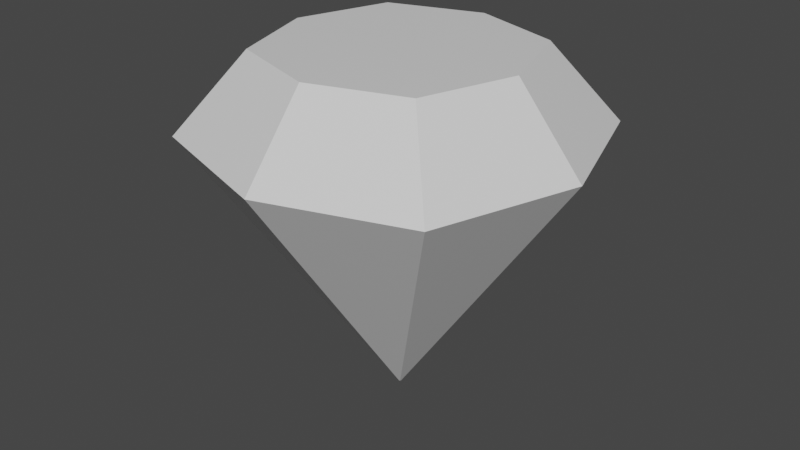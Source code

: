 # Source: Gems.blend  (saved by Blender 2.92.15; exported with 4.5.12 LTS)
import bpy
from mathutils import Matrix  # noqa: F401  (used for matrix-valued properties, if any)

bpy.ops.wm.read_factory_settings(use_empty=True)
scene = bpy.context.scene
scene.name = 'Scene'

# ---- collections
col_collection = bpy.data.collections.new('Collection'); scene.collection.children.link(col_collection)

# ---- materials (node trees are filled in below, after node groups)
mat_material = bpy.data.materials.new('Material')
mat_material.alpha_threshold = 0.0
mat_material.use_transparent_shadow = False
mat_material.line_color = (0.0, 0.0, 0.0, 1.0)

# ---- material node trees
mat_material.use_nodes = True; mat_material.node_tree.nodes.clear()
_N = mat_material.node_tree.nodes; _L = mat_material.node_tree.links
n0 = _N.new('ShaderNodeOutputMaterial'); n0.name = 'Material Output'; n0.location = (300, 300)
n1 = _N.new('ShaderNodeBsdfPrincipled'); n1.name = 'Principled BSDF'; n1.location = (10, 300)
n1.distribution = 'GGX'
n1.subsurface_method = 'BURLEY'
n1.inputs[2].default_value = 0.4
n1.inputs[3].default_value = 1.45
n1.inputs[27].default_value = (0.0, 0.0, 0.0, 1.0)
n1.inputs[28].default_value = 1.0
_L.new(n1.outputs[0], n0.inputs[0])
n0.is_active_output = True

# ---- world
world_world = bpy.data.worlds.new('World'); scene.world = world_world
world_world.use_nodes = True; world_world.node_tree.nodes.clear()
_N = world_world.node_tree.nodes; _L = world_world.node_tree.links
n0 = _N.new('ShaderNodeOutputWorld'); n0.name = 'World Output'; n0.location = (300, 300)
n1 = _N.new('ShaderNodeBackground'); n1.name = 'Background'; n1.location = (10, 300)
n1.inputs[0].default_value = (0.05088, 0.05088, 0.05088, 1.0)
_L.new(n1.outputs[0], n0.inputs[0])
n0.is_active_output = True
world_world.color = (0.05088, 0.05088, 0.05088)
world_world.use_sun_shadow = False
world_world.sun_shadow_jitter_overblur = 0.0

# ---- meshes
me_cube = bpy.data.meshes.new('Cube')
me_cube.from_pydata([(0.6543, 0.6543, 0.02966), (1.0, 1.0, -0.5191), (0.6543, -0.6543, 0.02966), (1.0, -1.0, -0.5191), (-0.6543, 0.6543, 0.02966), (-1.0, 1.0, -0.5191), (-0.6543, -0.6543, 0.02966), (-1.0, -1.0, -0.5191), (-0.007301, 0.007301, -2.43), (-0.007301, -0.007301, -2.43), (0.007301, 0.007301, -2.43), (0.007301, -0.007301, -2.43), (-1.33, 0.0, -0.5191), (0.8701, 0.0, 0.02966), (-0.8701, 0.0, 0.02966), (1.33, 0.0, -0.5191), (-0.00971, 0.0, -2.43), (0.00971, 0.0, -2.43), (0.0, 1.33, -0.5191), (0.0, -0.8701, 0.02966), (0.0, -1.33, -0.5191), (0.0, 0.8701, 0.02966), (0.0, 0.00971, -2.43), (0.0, -0.00971, -2.43), (0.0, 0.0, -2.43), (0.0, 0.0, 0.02966)], [], [(25, 14, 6, 19), (20, 19, 6, 7), (12, 14, 4, 5), (18, 1, 10, 22), (15, 13, 2, 3), (18, 21, 0, 1), (24, 17, 11, 23), (20, 7, 9, 23), (12, 5, 8, 16), (15, 3, 11, 17), (1, 15, 17, 10), (7, 12, 16, 9), (22, 10, 17, 24), (1, 0, 13, 15), (7, 6, 14, 12), (21, 4, 14, 25), (0, 21, 25, 13), (8, 22, 24, 16), (3, 20, 23, 11), (16, 24, 23, 9), (5, 4, 21, 18), (5, 18, 22, 8), (3, 2, 19, 20), (13, 25, 19, 2)])
_uv = me_cube.uv_layers.new(name='UVMap')
_uv.uv.foreach_set('vector', [0.75, 0.625, 0.875, 0.625, 0.875, 0.75, 0.75, 0.75, 0.375, 0.875, 0.625, 0.875, 0.625, 1.0, 0.375, 1.0, 0.375, 0.125, 0.625, 0.125, 0.625, 0.25, 0.375, 0.25, 0.375, 0.375, 0.375, 0.5, 0.375, 0.5, 0.375, 0.375, 0.375, 0.625, 0.625, 0.625, 0.625, 0.75, 0.375, 0.75, 0.375, 0.375, 0.625, 0.375, 0.625, 0.5, 0.375, 0.5, 0.25, 0.625, 0.375, 0.625, 0.375, 0.75, 0.25, 0.75, 0.375, 0.875, 0.375, 1.0, 0.375, 1.0, 0.375, 0.875, 0.375, 0.125, 0.375, 0.25, 0.375, 0.25, 0.375, 0.125, 0.375, 0.625, 0.375, 0.75, 0.375, 0.75, 0.375, 0.625, 0.375, 0.5, 0.375, 0.625, 0.375, 0.625, 0.375, 0.5, 0.375, 0.0, 0.375, 0.125, 0.375, 0.125, 0.375, 0.0, 0.25, 0.5, 0.375, 0.5, 0.375, 0.625, 0.25, 0.625, 0.375, 0.5, 0.625, 0.5, 0.625, 0.625, 0.375, 0.625, 0.375, 0.0, 0.625, 0.0, 0.625, 0.125, 0.375, 0.125, 0.75, 0.5, 0.875, 0.5, 0.875, 0.625, 0.75, 0.625, 0.625, 0.5, 0.75, 0.5, 0.75, 0.625, 0.625, 0.625, 0.125, 0.5, 0.25, 0.5, 0.25, 0.625, 0.125, 0.625, 0.375, 0.75, 0.375, 0.875, 0.375, 0.875, 0.375, 0.75, 0.125, 0.625, 0.25, 0.625, 0.25, 0.75, 0.125, 0.75, 0.375, 0.25, 0.625, 0.25, 0.625, 0.375, 0.375, 0.375, 0.375, 0.25, 0.375, 0.375, 0.375, 0.375, 0.375, 0.25, 0.375, 0.75, 0.625, 0.75, 0.625, 0.875, 0.375, 0.875, 0.625, 0.625, 0.75, 0.625, 0.75, 0.75, 0.625, 0.75])
me_cube.materials.append(mat_material)
me_cube.use_remesh_preserve_volume = False
me_cube.use_remesh_preserve_attributes = False
me_cube.use_mirror_vertex_groups = False
me_cube.update()

# ---- objects
ob_cube = bpy.data.objects.new('Cube', me_cube)

# ---- transforms, parenting, visibility, modifiers, constraints
ob_cube.location = (0.0, 0.0, 0.0)
ob_cube.lock_rotations_4d = False
ob_cube.empty_display_type = 'ARROWS'
ob_cube.lineart.crease_threshold = 0.0

# ---- collection membership
col_collection.objects.link(ob_cube)

# ---- scene / render settings (as saved in the file)
scene.frame_start = 1; scene.frame_end = 250; scene.frame_set(1)
scene.render.engine = 'BLENDER_EEVEE_NEXT'
scene.cycles.use_denoising = False
scene.cycles.samples = 128
scene.cycles.sampling_pattern = 'TABULATED_SOBOL'
scene.cycles.use_adaptive_sampling = False
scene.cycles.use_light_tree = False
scene.view_settings.view_transform = 'Filmic'
bpy.context.view_layer.update()

# ---- added for rendering (the .blend has no active camera and no usable light): camera, sun
cam_auto = bpy.data.cameras.new('AutoCamera')
cam_auto.lens = 50.0
cam_auto.sensor_width = 36.0
cam_auto.clip_end = 1000.0
ob_auto_camera = bpy.data.objects.new('AutoCamera', cam_auto)
scene.collection.objects.link(ob_auto_camera)
ob_auto_camera.location = (4.15792, -4.9895, 2.12639)
ob_auto_camera.rotation_euler = (1.09748, -7.21219e-08, 0.694738)
scene.camera = ob_auto_camera
light_auto_sun = bpy.data.lights.new('AutoSun', 'SUN')
light_auto_sun.energy = 3.0
light_auto_sun.angle = 0.0523599
ob_auto_sun = bpy.data.objects.new('AutoSun', light_auto_sun)
scene.collection.objects.link(ob_auto_sun)
ob_auto_sun.rotation_euler = (0.872665, 0.174533, 0.523599)
bpy.context.view_layer.update()
